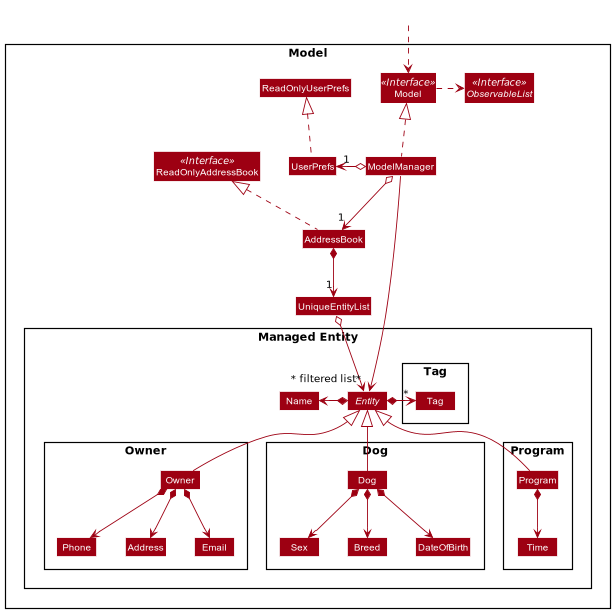

The diagram above was rendered by PlantUML. Its source (embedded in the PNG):
@startuml
!include style.puml
skinparam arrowThickness 1.1
skinparam arrowColor MODEL_COLOR
skinparam classBackgroundColor MODEL_COLOR

Package Model <<Rectangle>>{
Interface ReadOnlyAddressBook <<Interface>>
Interface Model <<Interface>>
Interface ObservableList <<Interface>>
Class AddressBook
Class ReadOnlyAddressBook
Class Model
Class ModelManager
Class UserPrefs
Class ReadOnlyUserPrefs
Class UniqueEntityList

Package "Managed Entity" {
abstract Class Entity
Class Name

Package Owner {
Class Owner
Class Address
Class Email
Class Phone
}

Package Dog {
Class Dog
Class Breed
Class DateOfBirth
Class Sex
}

Package Program {
Class Program
Class Time
}

Package Tag {
Class Tag
}
}
}

Class HiddenOutside #FFFFFF
HiddenOutside ..> Model

AddressBook .up.|> ReadOnlyAddressBook

ModelManager .up.|> Model
Model .right.> ObservableList
ModelManager o--> "1" AddressBook
ModelManager o-left-> "1" UserPrefs
UserPrefs .up.|> ReadOnlyUserPrefs

AddressBook *--> "1" UniqueEntityList
UniqueEntityList o--> "*" Entity
Entity ^-- Owner
Entity ^-- Dog
Entity ^-- Program

Entity *-left-> Name
Entity *-> "*" Tag

Owner *--> Phone
Owner *--> Email
Owner *--> Address

Dog *--> Breed
Dog *--> DateOfBirth
Dog *--> Sex

Program *--> Time

Phone -[hidden]right-> Address
Address -[hidden]right-> Email

Sex -[hidden]right-> Breed
Breed -[hidden]right-> DateOfBirth

ModelManager --->" ~* filtered list" Entity
@enduml